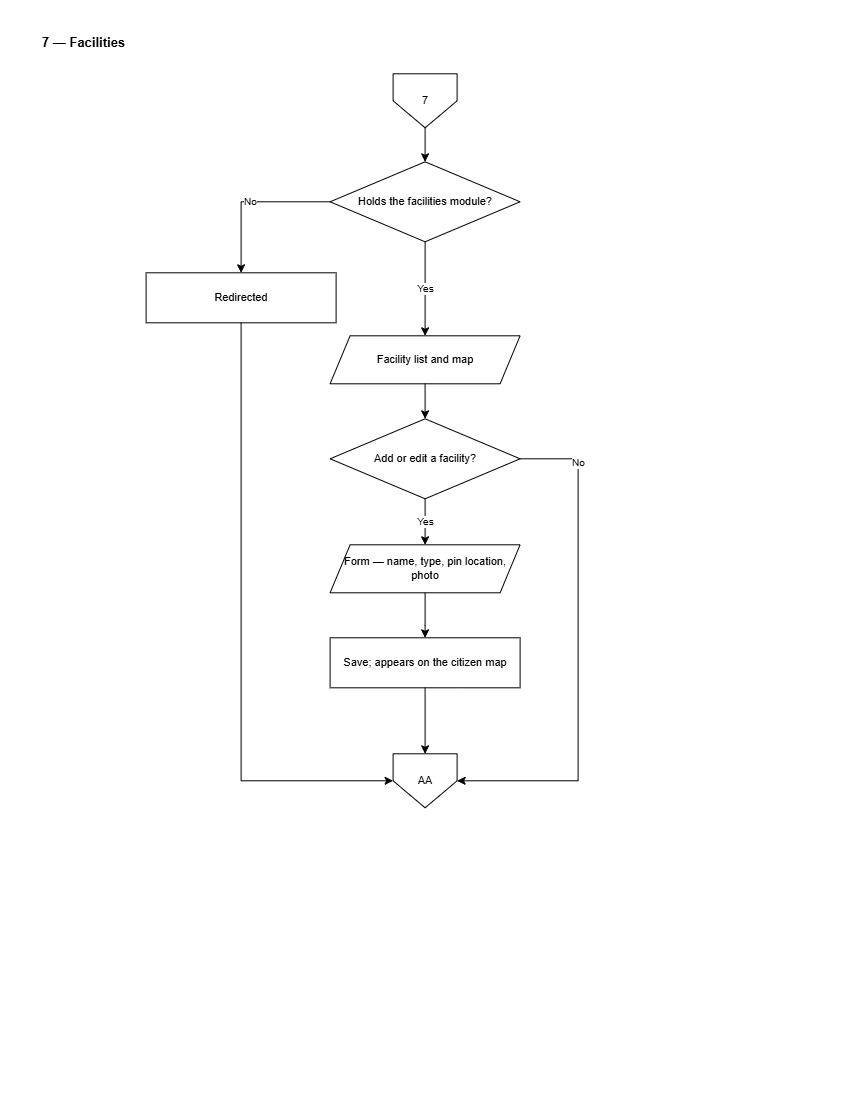

The diagram above was exported from draw.io. Its source (the exported page's mxGraphModel, read from the mxfile embedded in the PNG):
<mxGraphModel dx="1471" dy="763" grid="0" gridSize="10" guides="1" tooltips="1" connect="1" arrows="1" fold="1" page="1" pageScale="1" pageWidth="850" pageHeight="1100" math="0" shadow="0">
  <root>
    <mxCell id="0" />
    <mxCell id="1" parent="0" />
    <mxCell id="L7-title" parent="1" style="text;html=1;align=left;verticalAlign=middle;strokeColor=none;fillColor=none;fontSize=13;fontStyle=1;fontColor=#000000;" value="7 — Facilities" vertex="1">
      <mxGeometry height="26" width="700" x="40" y="30" as="geometry" />
    </mxCell>
    <mxCell id="L7-i" parent="1" style="shape=offPageConnector;whiteSpace=wrap;html=1;size=0.5;fillColor=#FFFFFF;strokeColor=#000000;fontColor=#000000;fontSize=11;" value="7" vertex="1">
      <mxGeometry height="54" width="64" x="393" y="74" as="geometry" />
    </mxCell>
    <mxCell id="L7-g" parent="1" style="rhombus;whiteSpace=wrap;html=1;fillColor=#FFFFFF;strokeColor=#000000;fontColor=#000000;fontSize=11;" value="Holds the&amp;#10;facilities module?" vertex="1">
      <mxGeometry height="80" width="190" x="330" y="162" as="geometry" />
    </mxCell>
    <mxCell id="L7-no" parent="1" style="rounded=0;whiteSpace=wrap;html=1;fillColor=#FFFFFF;strokeColor=#000000;fontColor=#000000;fontSize=11;" value="Redirected" vertex="1">
      <mxGeometry height="50" width="190" x="146" y="273" as="geometry" />
    </mxCell>
    <mxCell id="L7-ld" parent="1" style="shape=parallelogram;perimeter=parallelogramPerimeter;fixedSize=1;whiteSpace=wrap;html=1;fillColor=#FFFFFF;strokeColor=#000000;fontColor=#000000;fontSize=11;" value="Facility list and map" vertex="1">
      <mxGeometry height="48" width="190" x="330" y="336" as="geometry" />
    </mxCell>
    <mxCell id="L7-q" parent="1" style="rhombus;whiteSpace=wrap;html=1;fillColor=#FFFFFF;strokeColor=#000000;fontColor=#000000;fontSize=11;" value="Add or edit&amp;#10;a facility?" vertex="1">
      <mxGeometry height="80" width="190" x="330" y="419" as="geometry" />
    </mxCell>
    <mxCell id="L7-frm" parent="1" style="shape=parallelogram;perimeter=parallelogramPerimeter;fixedSize=1;whiteSpace=wrap;html=1;fillColor=#FFFFFF;strokeColor=#000000;fontColor=#000000;fontSize=11;" value="Form — name, type,&amp;#10;pin location, photo" vertex="1">
      <mxGeometry height="48" width="190" x="330" y="545" as="geometry" />
    </mxCell>
    <mxCell id="L7-sv" parent="1" style="rounded=0;whiteSpace=wrap;html=1;fillColor=#FFFFFF;strokeColor=#000000;fontColor=#000000;fontSize=11;" value="Save; appears on the&amp;#10;citizen map" vertex="1">
      <mxGeometry height="50" width="190" x="330" y="638" as="geometry" />
    </mxCell>
    <mxCell id="L7-o" parent="1" style="shape=offPageConnector;whiteSpace=wrap;html=1;size=0.5;fillColor=#FFFFFF;strokeColor=#000000;fontColor=#000000;fontSize=11;" value="AA" vertex="1">
      <mxGeometry height="54" width="64" x="393" y="754" as="geometry" />
    </mxCell>
    <mxCell id="L7-e0" edge="1" parent="1" source="L7-i" style="edgeStyle=orthogonalEdgeStyle;rounded=0;html=1;strokeColor=#000000;endArrow=classic;fontSize=10;" target="L7-g" value="">
      <mxGeometry relative="1" as="geometry" />
    </mxCell>
    <mxCell id="L7-e1" edge="1" parent="1" source="L7-g" style="edgeStyle=orthogonalEdgeStyle;rounded=0;html=1;strokeColor=#000000;endArrow=classic;fontSize=10;exitX=0;exitY=0.5;exitDx=0;exitDy=0;" target="L7-no" value="No">
      <mxGeometry relative="1" as="geometry" />
    </mxCell>
    <mxCell id="L7-e2" edge="1" parent="1" source="L7-no" style="edgeStyle=orthogonalEdgeStyle;rounded=0;html=1;strokeColor=#000000;endArrow=classic;fontSize=10;" target="L7-o" value="">
      <mxGeometry relative="1" as="geometry">
        <Array as="points">
          <mxPoint x="241" y="781" />
        </Array>
      </mxGeometry>
    </mxCell>
    <mxCell id="L7-e3" edge="1" parent="1" source="L7-g" style="edgeStyle=orthogonalEdgeStyle;rounded=0;html=1;strokeColor=#000000;endArrow=classic;fontSize=10;" target="L7-ld" value="Yes">
      <mxGeometry relative="1" as="geometry" />
    </mxCell>
    <mxCell id="L7-e4" edge="1" parent="1" source="L7-ld" style="edgeStyle=orthogonalEdgeStyle;rounded=0;html=1;strokeColor=#000000;endArrow=classic;fontSize=10;" target="L7-q" value="">
      <mxGeometry relative="1" as="geometry" />
    </mxCell>
    <mxCell id="L7-e5" edge="1" parent="1" source="L7-q" style="edgeStyle=orthogonalEdgeStyle;rounded=0;html=1;strokeColor=#000000;endArrow=classic;fontSize=10;exitX=0.5;exitY=1;exitDx=0;exitDy=0;" target="L7-frm" value="Yes">
      <mxGeometry relative="1" as="geometry" />
    </mxCell>
    <mxCell id="L7-e6" edge="1" parent="1" source="L7-frm" style="edgeStyle=orthogonalEdgeStyle;rounded=0;html=1;strokeColor=#000000;endArrow=classic;fontSize=10;exitX=0.5;exitY=1;exitDx=0;exitDy=0;entryX=0.5;entryY=0;entryDx=0;entryDy=0;" target="L7-sv" value="">
      <mxGeometry relative="1" as="geometry">
        <Array as="points">
          <mxPoint x="425" y="625.5" />
          <mxPoint x="425" y="625.5" />
        </Array>
      </mxGeometry>
    </mxCell>
    <mxCell id="L7-e7" edge="1" parent="1" source="L7-sv" style="edgeStyle=orthogonalEdgeStyle;rounded=0;html=1;strokeColor=#000000;endArrow=classic;fontSize=10;" target="L7-o" value="">
      <mxGeometry relative="1" as="geometry" />
    </mxCell>
    <mxCell id="L7-e8" edge="1" parent="1" source="L7-q" style="edgeStyle=orthogonalEdgeStyle;rounded=0;html=1;strokeColor=#000000;endArrow=classic;fontSize=10;exitX=1;exitY=0.5;exitDx=0;exitDy=0;" target="L7-o" value="No">
      <mxGeometry relative="1" x="-0.7527" as="geometry">
        <mxPoint as="offset" />
        <Array as="points">
          <mxPoint x="578" y="459" />
          <mxPoint x="578" y="781" />
        </Array>
      </mxGeometry>
    </mxCell>
  </root>
</mxGraphModel>